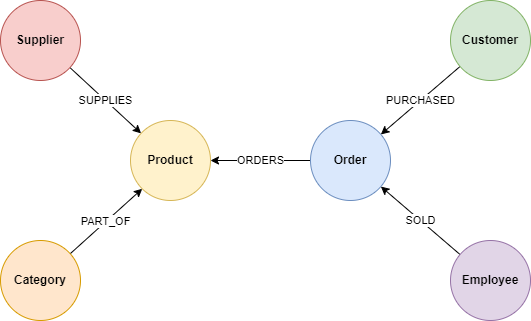

The diagram above was exported from draw.io. Its source (the exported page's mxGraphModel, read from the mxfile embedded in the PNG):
<mxGraphModel dx="2060" dy="1182" grid="1" gridSize="10" guides="1" tooltips="1" connect="1" arrows="1" fold="1" page="1" pageScale="1" pageWidth="850" pageHeight="1100" math="0" shadow="0">
  <root>
    <mxCell id="0" />
    <mxCell id="1" parent="0" />
    <mxCell id="3BiH9fMcfxw8XR4YN_8X-7" value="SUPPLIES" style="rounded=0;orthogonalLoop=1;jettySize=auto;html=1;" edge="1" parent="1" source="3BiH9fMcfxw8XR4YN_8X-1" target="3BiH9fMcfxw8XR4YN_8X-2">
      <mxGeometry relative="1" as="geometry" />
    </mxCell>
    <mxCell id="3BiH9fMcfxw8XR4YN_8X-1" value="&lt;b&gt;Supplier&lt;/b&gt;" style="ellipse;whiteSpace=wrap;html=1;aspect=fixed;fillColor=#f8cecc;strokeColor=#b85450;" vertex="1" parent="1">
      <mxGeometry x="130" y="210" width="80" height="80" as="geometry" />
    </mxCell>
    <mxCell id="3BiH9fMcfxw8XR4YN_8X-9" value="ORDERS" style="edgeStyle=orthogonalEdgeStyle;rounded=0;orthogonalLoop=1;jettySize=auto;html=1;" edge="1" parent="1" source="3BiH9fMcfxw8XR4YN_8X-4" target="3BiH9fMcfxw8XR4YN_8X-2">
      <mxGeometry relative="1" as="geometry" />
    </mxCell>
    <mxCell id="3BiH9fMcfxw8XR4YN_8X-2" value="&lt;b&gt;Product&lt;/b&gt;" style="ellipse;whiteSpace=wrap;html=1;aspect=fixed;fillColor=#fff2cc;strokeColor=#d6b656;" vertex="1" parent="1">
      <mxGeometry x="260" y="330" width="80" height="80" as="geometry" />
    </mxCell>
    <mxCell id="3BiH9fMcfxw8XR4YN_8X-8" value="PART_OF" style="rounded=0;orthogonalLoop=1;jettySize=auto;html=1;entryX=0;entryY=1;entryDx=0;entryDy=0;" edge="1" parent="1" source="3BiH9fMcfxw8XR4YN_8X-3" target="3BiH9fMcfxw8XR4YN_8X-2">
      <mxGeometry relative="1" as="geometry" />
    </mxCell>
    <mxCell id="3BiH9fMcfxw8XR4YN_8X-3" value="&lt;b&gt;Category&lt;/b&gt;" style="ellipse;whiteSpace=wrap;html=1;aspect=fixed;fillColor=#ffe6cc;strokeColor=#d79b00;" vertex="1" parent="1">
      <mxGeometry x="130" y="450" width="80" height="80" as="geometry" />
    </mxCell>
    <mxCell id="3BiH9fMcfxw8XR4YN_8X-4" value="&lt;b&gt;Order&lt;/b&gt;" style="ellipse;whiteSpace=wrap;html=1;aspect=fixed;fillColor=#dae8fc;strokeColor=#6c8ebf;" vertex="1" parent="1">
      <mxGeometry x="440" y="330" width="80" height="80" as="geometry" />
    </mxCell>
    <mxCell id="3BiH9fMcfxw8XR4YN_8X-10" value="PURCHASED" style="rounded=0;orthogonalLoop=1;jettySize=auto;html=1;" edge="1" parent="1" source="3BiH9fMcfxw8XR4YN_8X-5" target="3BiH9fMcfxw8XR4YN_8X-4">
      <mxGeometry relative="1" as="geometry" />
    </mxCell>
    <mxCell id="3BiH9fMcfxw8XR4YN_8X-5" value="&lt;b&gt;Customer&lt;/b&gt;" style="ellipse;whiteSpace=wrap;html=1;aspect=fixed;fillColor=#d5e8d4;strokeColor=#82b366;" vertex="1" parent="1">
      <mxGeometry x="580" y="210" width="80" height="80" as="geometry" />
    </mxCell>
    <mxCell id="3BiH9fMcfxw8XR4YN_8X-11" value="SOLD" style="rounded=0;orthogonalLoop=1;jettySize=auto;html=1;" edge="1" parent="1" source="3BiH9fMcfxw8XR4YN_8X-6" target="3BiH9fMcfxw8XR4YN_8X-4">
      <mxGeometry relative="1" as="geometry" />
    </mxCell>
    <mxCell id="3BiH9fMcfxw8XR4YN_8X-6" value="&lt;b&gt;Employee&lt;/b&gt;" style="ellipse;whiteSpace=wrap;html=1;aspect=fixed;fillColor=#e1d5e7;strokeColor=#9673a6;" vertex="1" parent="1">
      <mxGeometry x="580" y="450" width="80" height="80" as="geometry" />
    </mxCell>
  </root>
</mxGraphModel>